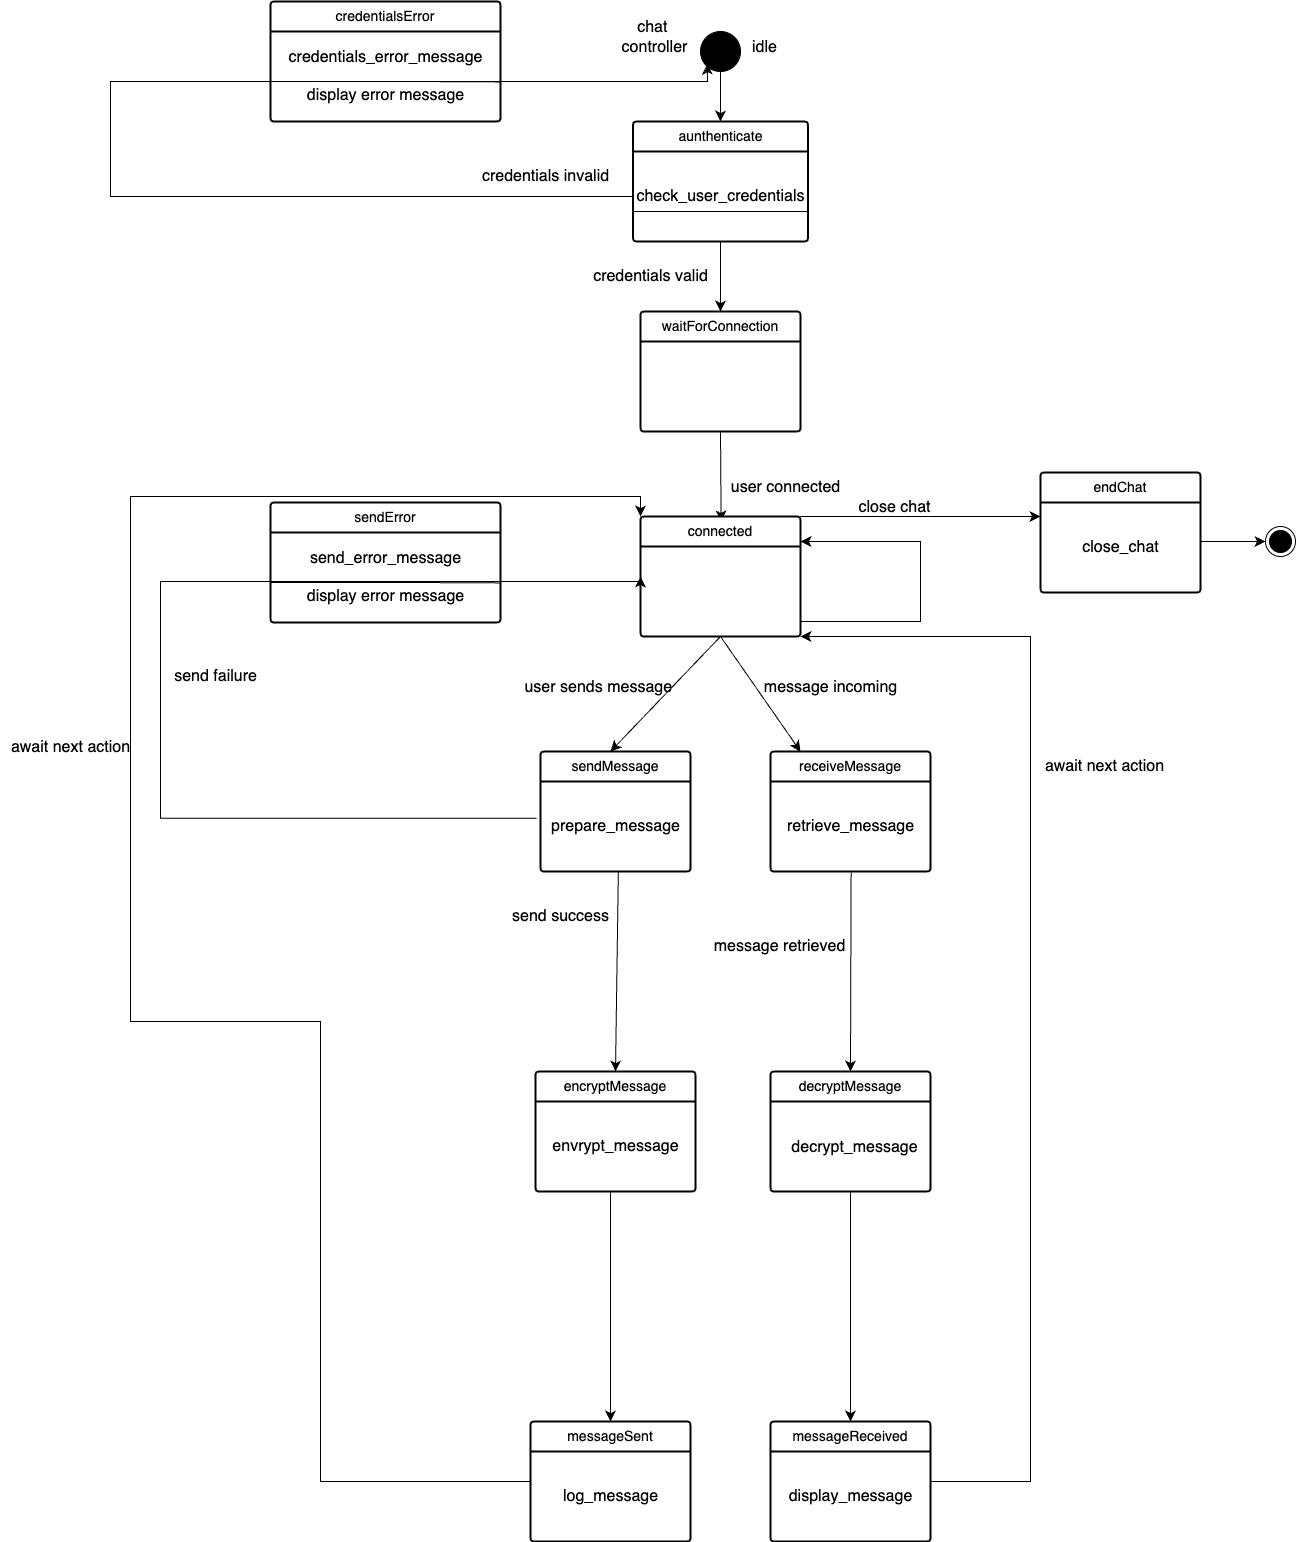

The diagram above was exported from draw.io. Its source (the exported page's mxGraphModel, read from the mxfile embedded in the PNG):
<mxGraphModel dx="3392" dy="1753" grid="0" gridSize="10" guides="1" tooltips="1" connect="1" arrows="1" fold="1" page="1" pageScale="1" pageWidth="827" pageHeight="1169" background="#ffffff" math="0" shadow="0">
  <root>
    <mxCell id="0" />
    <mxCell id="1" parent="0" />
    <mxCell id="jYgMf9HNVQ9a0e12jIEC-2" value="" style="shape=ellipse;html=1;fillColor=strokeColor;fontSize=18;fontColor=#ffffff;" vertex="1" parent="1">
      <mxGeometry x="80" y="40" width="40" height="40" as="geometry" />
    </mxCell>
    <mxCell id="jYgMf9HNVQ9a0e12jIEC-6" value="chat&amp;nbsp;&lt;div&gt;controller&lt;/div&gt;" style="text;html=1;align=center;verticalAlign=middle;resizable=0;points=[];autosize=1;strokeColor=none;fillColor=none;fontSize=16;" vertex="1" parent="1">
      <mxGeometry x="-11" y="21" width="90" height="50" as="geometry" />
    </mxCell>
    <mxCell id="jYgMf9HNVQ9a0e12jIEC-8" value="" style="endArrow=classic;html=1;rounded=0;fontSize=12;startSize=8;endSize=8;curved=1;exitX=0.5;exitY=1;exitDx=0;exitDy=0;" edge="1" parent="1" source="jYgMf9HNVQ9a0e12jIEC-2" target="jYgMf9HNVQ9a0e12jIEC-10">
      <mxGeometry width="50" height="50" relative="1" as="geometry">
        <mxPoint x="370" y="630" as="sourcePoint" />
        <mxPoint x="100" y="100" as="targetPoint" />
      </mxGeometry>
    </mxCell>
    <mxCell id="jYgMf9HNVQ9a0e12jIEC-19" style="edgeStyle=none;curved=1;rounded=0;orthogonalLoop=1;jettySize=auto;html=1;exitX=0.5;exitY=1;exitDx=0;exitDy=0;entryX=0.5;entryY=0;entryDx=0;entryDy=0;fontSize=12;startSize=8;endSize=8;" edge="1" parent="1" source="jYgMf9HNVQ9a0e12jIEC-10" target="jYgMf9HNVQ9a0e12jIEC-17">
      <mxGeometry relative="1" as="geometry" />
    </mxCell>
    <mxCell id="jYgMf9HNVQ9a0e12jIEC-10" value="aunthenticate" style="swimlane;childLayout=stackLayout;horizontal=1;startSize=30;horizontalStack=0;rounded=1;fontSize=14;fontStyle=0;strokeWidth=2;resizeParent=0;resizeLast=1;shadow=0;dashed=0;align=center;arcSize=4;whiteSpace=wrap;html=1;" vertex="1" parent="1">
      <mxGeometry x="12.5" y="130" width="175" height="120" as="geometry" />
    </mxCell>
    <mxCell id="jYgMf9HNVQ9a0e12jIEC-16" value="check_user_credentials" style="text;html=1;align=center;verticalAlign=middle;resizable=0;points=[];autosize=1;strokeColor=none;fillColor=none;fontSize=16;" vertex="1" parent="jYgMf9HNVQ9a0e12jIEC-10">
      <mxGeometry y="30" width="175" height="90" as="geometry" />
    </mxCell>
    <mxCell id="jYgMf9HNVQ9a0e12jIEC-12" value="" style="endArrow=none;html=1;rounded=0;fontSize=12;startSize=8;endSize=8;curved=1;exitX=0;exitY=0.75;exitDx=0;exitDy=0;entryX=1;entryY=0.75;entryDx=0;entryDy=0;" edge="1" parent="1" source="jYgMf9HNVQ9a0e12jIEC-10" target="jYgMf9HNVQ9a0e12jIEC-10">
      <mxGeometry width="50" height="50" relative="1" as="geometry">
        <mxPoint x="430" y="630" as="sourcePoint" />
        <mxPoint x="480" y="580" as="targetPoint" />
      </mxGeometry>
    </mxCell>
    <mxCell id="jYgMf9HNVQ9a0e12jIEC-15" value="idle" style="text;html=1;align=center;verticalAlign=middle;resizable=0;points=[];autosize=1;strokeColor=none;fillColor=none;fontSize=16;" vertex="1" parent="1">
      <mxGeometry x="119" y="41" width="50" height="30" as="geometry" />
    </mxCell>
    <mxCell id="jYgMf9HNVQ9a0e12jIEC-23" style="edgeStyle=none;curved=1;rounded=0;orthogonalLoop=1;jettySize=auto;html=1;exitX=0.5;exitY=1;exitDx=0;exitDy=0;fontSize=12;startSize=8;endSize=8;" edge="1" parent="1" source="jYgMf9HNVQ9a0e12jIEC-17">
      <mxGeometry relative="1" as="geometry">
        <mxPoint x="100.63636363636351" y="530" as="targetPoint" />
      </mxGeometry>
    </mxCell>
    <mxCell id="jYgMf9HNVQ9a0e12jIEC-17" value="waitForConnection" style="swimlane;childLayout=stackLayout;horizontal=1;startSize=30;horizontalStack=0;rounded=1;fontSize=14;fontStyle=0;strokeWidth=2;resizeParent=0;resizeLast=1;shadow=0;dashed=0;align=center;arcSize=4;whiteSpace=wrap;html=1;" vertex="1" parent="1">
      <mxGeometry x="20" y="320" width="160" height="120" as="geometry" />
    </mxCell>
    <mxCell id="jYgMf9HNVQ9a0e12jIEC-18" style="edgeStyle=none;curved=1;rounded=0;orthogonalLoop=1;jettySize=auto;html=1;exitX=0.75;exitY=0;exitDx=0;exitDy=0;fontSize=12;startSize=8;endSize=8;" edge="1" parent="1" source="jYgMf9HNVQ9a0e12jIEC-17" target="jYgMf9HNVQ9a0e12jIEC-17">
      <mxGeometry relative="1" as="geometry" />
    </mxCell>
    <mxCell id="jYgMf9HNVQ9a0e12jIEC-20" value="credentials valid" style="text;html=1;align=center;verticalAlign=middle;resizable=0;points=[];autosize=1;strokeColor=none;fillColor=none;fontSize=16;" vertex="1" parent="1">
      <mxGeometry x="-40" y="270" width="140" height="30" as="geometry" />
    </mxCell>
    <mxCell id="jYgMf9HNVQ9a0e12jIEC-21" style="edgeStyle=orthogonalEdgeStyle;rounded=0;orthogonalLoop=1;jettySize=auto;html=1;fontSize=12;startSize=8;endSize=8;entryX=1.089;entryY=1.025;entryDx=0;entryDy=0;entryPerimeter=0;" edge="1" parent="1" source="jYgMf9HNVQ9a0e12jIEC-16" target="jYgMf9HNVQ9a0e12jIEC-6">
      <mxGeometry relative="1" as="geometry">
        <mxPoint x="-40" y="90" as="targetPoint" />
        <Array as="points">
          <mxPoint x="-510" y="205" />
          <mxPoint x="-510" y="90" />
          <mxPoint x="87" y="90" />
        </Array>
      </mxGeometry>
    </mxCell>
    <mxCell id="jYgMf9HNVQ9a0e12jIEC-22" value="credentials invalid" style="text;html=1;align=center;verticalAlign=middle;resizable=0;points=[];autosize=1;strokeColor=none;fillColor=none;fontSize=16;" vertex="1" parent="1">
      <mxGeometry x="-150" y="170" width="150" height="30" as="geometry" />
    </mxCell>
    <mxCell id="jYgMf9HNVQ9a0e12jIEC-24" value="user connected" style="text;html=1;align=center;verticalAlign=middle;resizable=0;points=[];autosize=1;strokeColor=none;fillColor=none;fontSize=16;" vertex="1" parent="1">
      <mxGeometry x="100" y="481" width="130" height="30" as="geometry" />
    </mxCell>
    <mxCell id="jYgMf9HNVQ9a0e12jIEC-29" style="edgeStyle=orthogonalEdgeStyle;rounded=0;orthogonalLoop=1;jettySize=auto;html=1;exitX=1;exitY=0.75;exitDx=0;exitDy=0;fontSize=12;startSize=8;endSize=8;" edge="1" parent="1" source="jYgMf9HNVQ9a0e12jIEC-25">
      <mxGeometry relative="1" as="geometry">
        <mxPoint x="180" y="550" as="targetPoint" />
        <Array as="points">
          <mxPoint x="180" y="630" />
          <mxPoint x="300" y="630" />
          <mxPoint x="300" y="550" />
        </Array>
      </mxGeometry>
    </mxCell>
    <mxCell id="jYgMf9HNVQ9a0e12jIEC-31" style="edgeStyle=none;curved=1;rounded=0;orthogonalLoop=1;jettySize=auto;html=1;exitX=0.5;exitY=1;exitDx=0;exitDy=0;fontSize=12;startSize=8;endSize=8;" edge="1" parent="1" source="jYgMf9HNVQ9a0e12jIEC-25">
      <mxGeometry relative="1" as="geometry">
        <mxPoint x="-10" y="759.9999999999998" as="targetPoint" />
      </mxGeometry>
    </mxCell>
    <mxCell id="jYgMf9HNVQ9a0e12jIEC-70" style="edgeStyle=none;curved=1;rounded=0;orthogonalLoop=1;jettySize=auto;html=1;exitX=1;exitY=0;exitDx=0;exitDy=0;fontSize=12;startSize=8;endSize=8;" edge="1" parent="1" source="jYgMf9HNVQ9a0e12jIEC-25">
      <mxGeometry relative="1" as="geometry">
        <mxPoint x="420" y="524.9999999999998" as="targetPoint" />
      </mxGeometry>
    </mxCell>
    <mxCell id="jYgMf9HNVQ9a0e12jIEC-25" value="connected" style="swimlane;childLayout=stackLayout;horizontal=1;startSize=30;horizontalStack=0;rounded=1;fontSize=14;fontStyle=0;strokeWidth=2;resizeParent=0;resizeLast=1;shadow=0;dashed=0;align=center;arcSize=4;whiteSpace=wrap;html=1;" vertex="1" parent="1">
      <mxGeometry x="20" y="525" width="160" height="120" as="geometry" />
    </mxCell>
    <mxCell id="jYgMf9HNVQ9a0e12jIEC-33" value="" style="endArrow=classic;html=1;rounded=0;fontSize=12;startSize=8;endSize=8;curved=1;exitX=0.5;exitY=1;exitDx=0;exitDy=0;" edge="1" parent="1" source="jYgMf9HNVQ9a0e12jIEC-25">
      <mxGeometry width="50" height="50" relative="1" as="geometry">
        <mxPoint x="330" y="630" as="sourcePoint" />
        <mxPoint x="180" y="760" as="targetPoint" />
      </mxGeometry>
    </mxCell>
    <mxCell id="jYgMf9HNVQ9a0e12jIEC-34" value="receiveMessage" style="swimlane;childLayout=stackLayout;horizontal=1;startSize=30;horizontalStack=0;rounded=1;fontSize=14;fontStyle=0;strokeWidth=2;resizeParent=0;resizeLast=1;shadow=0;dashed=0;align=center;arcSize=4;whiteSpace=wrap;html=1;" vertex="1" parent="1">
      <mxGeometry x="150" y="760" width="160" height="120" as="geometry" />
    </mxCell>
    <mxCell id="jYgMf9HNVQ9a0e12jIEC-37" value="retrieve_message" style="text;html=1;align=center;verticalAlign=middle;resizable=0;points=[];autosize=1;strokeColor=none;fillColor=none;fontSize=16;" vertex="1" parent="jYgMf9HNVQ9a0e12jIEC-34">
      <mxGeometry y="30" width="160" height="90" as="geometry" />
    </mxCell>
    <mxCell id="jYgMf9HNVQ9a0e12jIEC-35" value="sendMessage" style="swimlane;childLayout=stackLayout;horizontal=1;startSize=30;horizontalStack=0;rounded=1;fontSize=14;fontStyle=0;strokeWidth=2;resizeParent=0;resizeLast=1;shadow=0;dashed=0;align=center;arcSize=4;whiteSpace=wrap;html=1;" vertex="1" parent="1">
      <mxGeometry x="-80" y="760" width="150" height="120" as="geometry" />
    </mxCell>
    <mxCell id="jYgMf9HNVQ9a0e12jIEC-36" value="prepare_message" style="text;html=1;align=center;verticalAlign=middle;resizable=0;points=[];autosize=1;strokeColor=none;fillColor=none;fontSize=16;" vertex="1" parent="jYgMf9HNVQ9a0e12jIEC-35">
      <mxGeometry y="30" width="150" height="90" as="geometry" />
    </mxCell>
    <mxCell id="jYgMf9HNVQ9a0e12jIEC-38" value="user sends message&amp;nbsp;" style="text;html=1;align=center;verticalAlign=middle;resizable=0;points=[];autosize=1;strokeColor=none;fillColor=none;fontSize=16;" vertex="1" parent="1">
      <mxGeometry x="-110" y="681" width="180" height="30" as="geometry" />
    </mxCell>
    <mxCell id="jYgMf9HNVQ9a0e12jIEC-39" value="" style="endArrow=classic;html=1;rounded=0;fontSize=12;startSize=8;endSize=8;exitX=-0.026;exitY=0.409;exitDx=0;exitDy=0;exitPerimeter=0;entryX=0;entryY=0.5;entryDx=0;entryDy=0;edgeStyle=orthogonalEdgeStyle;" edge="1" parent="1" source="jYgMf9HNVQ9a0e12jIEC-36" target="jYgMf9HNVQ9a0e12jIEC-25">
      <mxGeometry width="50" height="50" relative="1" as="geometry">
        <mxPoint x="130" y="750" as="sourcePoint" />
        <mxPoint x="380" y="710" as="targetPoint" />
        <Array as="points">
          <mxPoint x="-460" y="827" />
          <mxPoint x="-460" y="590" />
          <mxPoint x="20" y="590" />
        </Array>
      </mxGeometry>
    </mxCell>
    <mxCell id="jYgMf9HNVQ9a0e12jIEC-40" value="send failure" style="text;html=1;align=center;verticalAlign=middle;resizable=0;points=[];autosize=1;strokeColor=none;fillColor=none;fontSize=16;" vertex="1" parent="1">
      <mxGeometry x="-460" y="670" width="110" height="30" as="geometry" />
    </mxCell>
    <mxCell id="jYgMf9HNVQ9a0e12jIEC-41" value="" style="endArrow=classic;html=1;rounded=0;fontSize=12;startSize=8;endSize=8;curved=1;exitX=0.519;exitY=0.995;exitDx=0;exitDy=0;exitPerimeter=0;entryX=0.5;entryY=0;entryDx=0;entryDy=0;" edge="1" parent="1" source="jYgMf9HNVQ9a0e12jIEC-36" target="jYgMf9HNVQ9a0e12jIEC-80">
      <mxGeometry width="50" height="50" relative="1" as="geometry">
        <mxPoint x="-30" y="900" as="sourcePoint" />
        <mxPoint x="-10" y="1070" as="targetPoint" />
      </mxGeometry>
    </mxCell>
    <mxCell id="jYgMf9HNVQ9a0e12jIEC-59" style="edgeStyle=orthogonalEdgeStyle;rounded=0;orthogonalLoop=1;jettySize=auto;html=1;exitX=0;exitY=0.5;exitDx=0;exitDy=0;fontSize=12;startSize=8;endSize=8;entryX=0;entryY=0;entryDx=0;entryDy=0;" edge="1" parent="1" source="jYgMf9HNVQ9a0e12jIEC-42" target="jYgMf9HNVQ9a0e12jIEC-25">
      <mxGeometry relative="1" as="geometry">
        <mxPoint x="-590" y="1030" as="targetPoint" />
        <Array as="points">
          <mxPoint x="-300" y="1490" />
          <mxPoint x="-300" y="1030" />
          <mxPoint x="-490" y="1030" />
          <mxPoint x="-490" y="505" />
          <mxPoint x="20" y="505" />
        </Array>
      </mxGeometry>
    </mxCell>
    <mxCell id="jYgMf9HNVQ9a0e12jIEC-42" value="messageSent" style="swimlane;childLayout=stackLayout;horizontal=1;startSize=30;horizontalStack=0;rounded=1;fontSize=14;fontStyle=0;strokeWidth=2;resizeParent=0;resizeLast=1;shadow=0;dashed=0;align=center;arcSize=4;whiteSpace=wrap;html=1;" vertex="1" parent="1">
      <mxGeometry x="-90" y="1430" width="160" height="120" as="geometry" />
    </mxCell>
    <mxCell id="jYgMf9HNVQ9a0e12jIEC-60" value="log_message" style="text;html=1;align=center;verticalAlign=middle;resizable=0;points=[];autosize=1;strokeColor=none;fillColor=none;fontSize=16;" vertex="1" parent="jYgMf9HNVQ9a0e12jIEC-42">
      <mxGeometry y="30" width="160" height="90" as="geometry" />
    </mxCell>
    <mxCell id="jYgMf9HNVQ9a0e12jIEC-43" value="send success" style="text;html=1;align=center;verticalAlign=middle;resizable=0;points=[];autosize=1;strokeColor=none;fillColor=none;fontSize=16;" vertex="1" parent="1">
      <mxGeometry x="-120" y="910" width="120" height="30" as="geometry" />
    </mxCell>
    <mxCell id="jYgMf9HNVQ9a0e12jIEC-44" value="credentialsError" style="swimlane;childLayout=stackLayout;horizontal=1;startSize=30;horizontalStack=0;rounded=1;fontSize=14;fontStyle=0;strokeWidth=2;resizeParent=0;resizeLast=1;shadow=0;dashed=0;align=center;arcSize=4;whiteSpace=wrap;html=1;" vertex="1" parent="1">
      <mxGeometry x="-350" y="10" width="230" height="120" as="geometry" />
    </mxCell>
    <mxCell id="jYgMf9HNVQ9a0e12jIEC-54" value="" style="endArrow=none;html=1;rounded=0;fontSize=12;startSize=8;endSize=8;curved=1;" edge="1" parent="jYgMf9HNVQ9a0e12jIEC-44" target="jYgMf9HNVQ9a0e12jIEC-49">
      <mxGeometry width="50" height="50" relative="1" as="geometry">
        <mxPoint y="80" as="sourcePoint" />
        <mxPoint x="50" y="40" as="targetPoint" />
        <Array as="points">
          <mxPoint x="220" y="80" />
        </Array>
      </mxGeometry>
    </mxCell>
    <mxCell id="jYgMf9HNVQ9a0e12jIEC-49" value="credentials_error_message&lt;div&gt;&lt;br&gt;&lt;/div&gt;&lt;div&gt;display error message&lt;/div&gt;" style="text;html=1;align=center;verticalAlign=middle;resizable=0;points=[];autosize=1;strokeColor=none;fillColor=none;fontSize=16;" vertex="1" parent="jYgMf9HNVQ9a0e12jIEC-44">
      <mxGeometry y="30" width="230" height="90" as="geometry" />
    </mxCell>
    <mxCell id="jYgMf9HNVQ9a0e12jIEC-55" value="sendError" style="swimlane;childLayout=stackLayout;horizontal=1;startSize=30;horizontalStack=0;rounded=1;fontSize=14;fontStyle=0;strokeWidth=2;resizeParent=0;resizeLast=1;shadow=0;dashed=0;align=center;arcSize=4;whiteSpace=wrap;html=1;" vertex="1" parent="1">
      <mxGeometry x="-350" y="511" width="230" height="120" as="geometry" />
    </mxCell>
    <mxCell id="jYgMf9HNVQ9a0e12jIEC-56" value="" style="endArrow=none;html=1;rounded=0;fontSize=12;startSize=8;endSize=8;curved=1;" edge="1" parent="jYgMf9HNVQ9a0e12jIEC-55" target="jYgMf9HNVQ9a0e12jIEC-57">
      <mxGeometry width="50" height="50" relative="1" as="geometry">
        <mxPoint y="80" as="sourcePoint" />
        <mxPoint x="50" y="40" as="targetPoint" />
        <Array as="points">
          <mxPoint x="220" y="80" />
        </Array>
      </mxGeometry>
    </mxCell>
    <mxCell id="jYgMf9HNVQ9a0e12jIEC-57" value="send_error_message&lt;div&gt;&lt;br&gt;&lt;/div&gt;&lt;div&gt;display error message&lt;/div&gt;" style="text;html=1;align=center;verticalAlign=middle;resizable=0;points=[];autosize=1;strokeColor=none;fillColor=none;fontSize=16;" vertex="1" parent="jYgMf9HNVQ9a0e12jIEC-55">
      <mxGeometry y="30" width="230" height="90" as="geometry" />
    </mxCell>
    <mxCell id="jYgMf9HNVQ9a0e12jIEC-58" style="edgeStyle=none;curved=1;rounded=0;orthogonalLoop=1;jettySize=auto;html=1;exitX=1;exitY=1;exitDx=0;exitDy=0;fontSize=12;startSize=8;endSize=8;" edge="1" parent="jYgMf9HNVQ9a0e12jIEC-55" source="jYgMf9HNVQ9a0e12jIEC-55" target="jYgMf9HNVQ9a0e12jIEC-57">
      <mxGeometry relative="1" as="geometry" />
    </mxCell>
    <mxCell id="jYgMf9HNVQ9a0e12jIEC-62" value="await next action" style="text;html=1;align=center;verticalAlign=middle;resizable=0;points=[];autosize=1;strokeColor=none;fillColor=none;fontSize=16;" vertex="1" parent="1">
      <mxGeometry x="-620" y="741" width="140" height="30" as="geometry" />
    </mxCell>
    <mxCell id="jYgMf9HNVQ9a0e12jIEC-63" value="message incoming" style="text;html=1;align=center;verticalAlign=middle;resizable=0;points=[];autosize=1;strokeColor=none;fillColor=none;fontSize=16;" vertex="1" parent="1">
      <mxGeometry x="130" y="681" width="160" height="30" as="geometry" />
    </mxCell>
    <mxCell id="jYgMf9HNVQ9a0e12jIEC-68" style="edgeStyle=orthogonalEdgeStyle;rounded=0;orthogonalLoop=1;jettySize=auto;html=1;exitX=1;exitY=0.5;exitDx=0;exitDy=0;entryX=1;entryY=1;entryDx=0;entryDy=0;fontSize=12;startSize=8;endSize=8;" edge="1" parent="1" source="jYgMf9HNVQ9a0e12jIEC-64" target="jYgMf9HNVQ9a0e12jIEC-25">
      <mxGeometry relative="1" as="geometry">
        <Array as="points">
          <mxPoint x="410" y="1490" />
          <mxPoint x="410" y="645" />
        </Array>
      </mxGeometry>
    </mxCell>
    <mxCell id="jYgMf9HNVQ9a0e12jIEC-64" value="messageReceived" style="swimlane;childLayout=stackLayout;horizontal=1;startSize=30;horizontalStack=0;rounded=1;fontSize=14;fontStyle=0;strokeWidth=2;resizeParent=0;resizeLast=1;shadow=0;dashed=0;align=center;arcSize=4;whiteSpace=wrap;html=1;" vertex="1" parent="1">
      <mxGeometry x="150" y="1430" width="160" height="120" as="geometry" />
    </mxCell>
    <mxCell id="jYgMf9HNVQ9a0e12jIEC-71" value="display_message" style="text;html=1;align=center;verticalAlign=middle;resizable=0;points=[];autosize=1;strokeColor=none;fillColor=none;fontSize=16;" vertex="1" parent="jYgMf9HNVQ9a0e12jIEC-64">
      <mxGeometry y="30" width="160" height="90" as="geometry" />
    </mxCell>
    <mxCell id="jYgMf9HNVQ9a0e12jIEC-65" value="" style="endArrow=classic;html=1;rounded=0;fontSize=12;startSize=8;endSize=8;curved=1;entryX=0.5;entryY=0;entryDx=0;entryDy=0;exitX=0.504;exitY=1.015;exitDx=0;exitDy=0;exitPerimeter=0;" edge="1" parent="1" source="jYgMf9HNVQ9a0e12jIEC-37" target="jYgMf9HNVQ9a0e12jIEC-81">
      <mxGeometry width="50" height="50" relative="1" as="geometry">
        <mxPoint x="-140" y="630" as="sourcePoint" />
        <mxPoint x="-90" y="580" as="targetPoint" />
      </mxGeometry>
    </mxCell>
    <mxCell id="jYgMf9HNVQ9a0e12jIEC-67" value="message retrieved" style="text;html=1;align=center;verticalAlign=middle;resizable=0;points=[];autosize=1;strokeColor=none;fillColor=none;fontSize=16;" vertex="1" parent="1">
      <mxGeometry x="79" y="940" width="160" height="30" as="geometry" />
    </mxCell>
    <mxCell id="jYgMf9HNVQ9a0e12jIEC-69" value="await next action" style="text;html=1;align=center;verticalAlign=middle;resizable=0;points=[];autosize=1;strokeColor=none;fillColor=none;fontSize=16;" vertex="1" parent="1">
      <mxGeometry x="414" y="760" width="140" height="30" as="geometry" />
    </mxCell>
    <mxCell id="jYgMf9HNVQ9a0e12jIEC-73" value="endChat" style="swimlane;childLayout=stackLayout;horizontal=1;startSize=30;horizontalStack=0;rounded=1;fontSize=14;fontStyle=0;strokeWidth=2;resizeParent=0;resizeLast=1;shadow=0;dashed=0;align=center;arcSize=4;whiteSpace=wrap;html=1;" vertex="1" parent="1">
      <mxGeometry x="420" y="481" width="160" height="120" as="geometry" />
    </mxCell>
    <mxCell id="jYgMf9HNVQ9a0e12jIEC-75" value="close_chat" style="text;html=1;align=center;verticalAlign=middle;resizable=0;points=[];autosize=1;strokeColor=none;fillColor=none;fontSize=16;" vertex="1" parent="jYgMf9HNVQ9a0e12jIEC-73">
      <mxGeometry y="30" width="160" height="90" as="geometry" />
    </mxCell>
    <mxCell id="jYgMf9HNVQ9a0e12jIEC-74" value="close chat" style="text;html=1;align=center;verticalAlign=middle;resizable=0;points=[];autosize=1;strokeColor=none;fillColor=none;fontSize=16;" vertex="1" parent="1">
      <mxGeometry x="224" y="501" width="100" height="30" as="geometry" />
    </mxCell>
    <mxCell id="jYgMf9HNVQ9a0e12jIEC-76" value="" style="endArrow=classic;html=1;rounded=0;fontSize=12;startSize=8;endSize=8;curved=1;" edge="1" parent="1" target="jYgMf9HNVQ9a0e12jIEC-79">
      <mxGeometry width="50" height="50" relative="1" as="geometry">
        <mxPoint x="580" y="550" as="sourcePoint" />
        <mxPoint x="660" y="550" as="targetPoint" />
      </mxGeometry>
    </mxCell>
    <mxCell id="jYgMf9HNVQ9a0e12jIEC-79" value="" style="ellipse;html=1;shape=endState;fillColor=strokeColor;" vertex="1" parent="1">
      <mxGeometry x="645" y="535" width="30" height="30" as="geometry" />
    </mxCell>
    <mxCell id="jYgMf9HNVQ9a0e12jIEC-81" value="decryptMessage" style="swimlane;childLayout=stackLayout;horizontal=1;startSize=30;horizontalStack=0;rounded=1;fontSize=14;fontStyle=0;strokeWidth=2;resizeParent=0;resizeLast=1;shadow=0;dashed=0;align=center;arcSize=4;whiteSpace=wrap;html=1;" vertex="1" parent="1">
      <mxGeometry x="150" y="1080" width="160" height="120" as="geometry" />
    </mxCell>
    <mxCell id="jYgMf9HNVQ9a0e12jIEC-83" value="" style="endArrow=classic;html=1;rounded=0;fontSize=12;startSize=8;endSize=8;curved=1;entryX=0.5;entryY=0;entryDx=0;entryDy=0;" edge="1" parent="jYgMf9HNVQ9a0e12jIEC-81" target="jYgMf9HNVQ9a0e12jIEC-64">
      <mxGeometry width="50" height="50" relative="1" as="geometry">
        <mxPoint x="80" y="120" as="sourcePoint" />
        <mxPoint x="130" y="70" as="targetPoint" />
      </mxGeometry>
    </mxCell>
    <mxCell id="jYgMf9HNVQ9a0e12jIEC-80" value="encryptMessage" style="swimlane;childLayout=stackLayout;horizontal=1;startSize=30;horizontalStack=0;rounded=1;fontSize=14;fontStyle=0;strokeWidth=2;resizeParent=0;resizeLast=1;shadow=0;dashed=0;align=center;arcSize=4;whiteSpace=wrap;html=1;" vertex="1" parent="1">
      <mxGeometry x="-85" y="1080" width="160" height="120" as="geometry" />
    </mxCell>
    <mxCell id="jYgMf9HNVQ9a0e12jIEC-82" value="" style="endArrow=classic;html=1;rounded=0;fontSize=12;startSize=8;endSize=8;curved=1;entryX=0.5;entryY=0;entryDx=0;entryDy=0;" edge="1" parent="jYgMf9HNVQ9a0e12jIEC-80" target="jYgMf9HNVQ9a0e12jIEC-42">
      <mxGeometry width="50" height="50" relative="1" as="geometry">
        <mxPoint x="75" y="120" as="sourcePoint" />
        <mxPoint x="125" y="70" as="targetPoint" />
      </mxGeometry>
    </mxCell>
    <mxCell id="jYgMf9HNVQ9a0e12jIEC-84" value="envrypt_message" style="text;html=1;align=center;verticalAlign=middle;resizable=0;points=[];autosize=1;strokeColor=none;fillColor=none;fontSize=16;" vertex="1" parent="jYgMf9HNVQ9a0e12jIEC-80">
      <mxGeometry y="30" width="160" height="90" as="geometry" />
    </mxCell>
    <mxCell id="jYgMf9HNVQ9a0e12jIEC-85" value="decrypt_message" style="text;html=1;align=center;verticalAlign=middle;resizable=0;points=[];autosize=1;strokeColor=none;fillColor=none;fontSize=16;" vertex="1" parent="1">
      <mxGeometry x="159" y="1141" width="150" height="30" as="geometry" />
    </mxCell>
  </root>
</mxGraphModel>